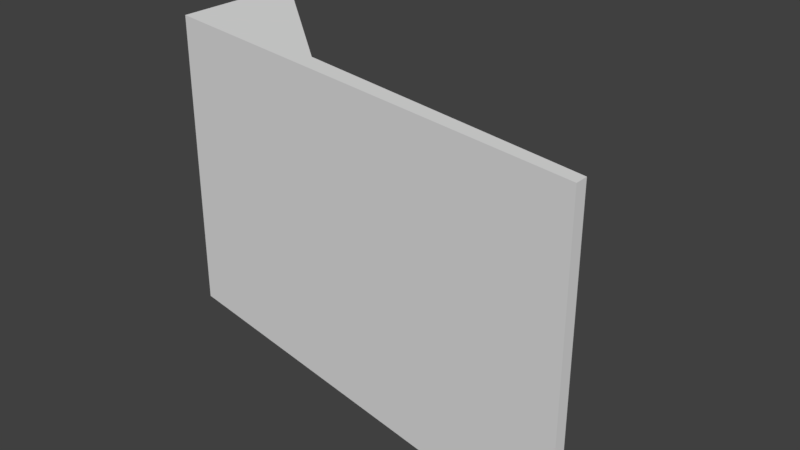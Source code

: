 # Source: Fortressv1.blend  (saved by Blender 2.78.0; exported with 4.5.12 LTS)
import bpy
from mathutils import Matrix  # noqa: F401  (used for matrix-valued properties, if any)

bpy.ops.wm.read_factory_settings(use_empty=True)
scene = bpy.context.scene
scene.name = 'Scene'

# ---- collections
col_collection_1 = bpy.data.collections.new('Collection 1'); scene.collection.children.link(col_collection_1)

# ---- world
world_world = bpy.data.worlds.new('World'); scene.world = world_world
world_world.color = (0.05088, 0.05088, 0.05088)
world_world.use_sun_shadow = False
world_world.sun_shadow_jitter_overblur = 0.0
world_world.cycles.sampling_method = 'MANUAL'

# ---- meshes
me_plane_005 = bpy.data.meshes.new('Plane.005')
me_plane_005.from_pydata([(2.432, 2.495, -1.269), (4.04, 2.495, -0.9831), (2.432, 3.519, -1.269), (4.04, 3.519, -0.9831), (2.432, 2.495, -1.731), (2.432, 3.519, -1.731), (3.021, 2.495, -1.228), (3.021, 3.519, -1.228), (4.04, 2.495, -1.025), (4.04, 3.519, -1.025)], [], [(0, 1, 3, 2), (1, 8, 9, 3), (2, 5, 4, 0), (3, 9, 7, 5, 2), (0, 4, 6, 8, 1), (6, 7, 9, 8), (7, 6, 4, 5)])
me_plane_005.use_remesh_preserve_volume = False
me_plane_005.use_remesh_preserve_attributes = False
me_plane_005.use_mirror_vertex_groups = False
me_plane_005.update()

# ---- objects
ob_fortress = bpy.data.objects.new('Fortress', me_plane_005)

# ---- transforms, parenting, visibility, modifiers, constraints
ob_fortress.location = (-0.5, 0.0, 0.5)
ob_fortress.rotation_euler = (1.571, 0.0, 0.0)
ob_fortress.lineart.crease_threshold = 0.0

# ---- collection membership
col_collection_1.objects.link(ob_fortress)

# ---- scene / render settings (as saved in the file)
scene.frame_start = 1; scene.frame_end = 250; scene.frame_set(1)
scene.render.engine = 'CYCLES'
scene.render.resolution_percentage = 50
scene.render.dither_intensity = 0.0
scene.cycles.use_denoising = False
scene.cycles.samples = 128
scene.cycles.sampling_pattern = 'TABULATED_SOBOL'
scene.cycles.light_sampling_threshold = 0.0
scene.cycles.use_adaptive_sampling = False
scene.cycles.use_light_tree = False
scene.cycles.blur_glossy = 0.0
scene.cycles.sample_clamp_indirect = 0.0
scene.cycles.debug_use_hair_bvh = False
scene.view_settings.view_transform = 'Standard'
bpy.context.view_layer.update()

# ---- added for rendering (the .blend has no active camera and no usable light): camera, sun
cam_auto = bpy.data.cameras.new('AutoCamera')
cam_auto.lens = 50.0
cam_auto.sensor_width = 36.0
cam_auto.clip_end = 1000.0
ob_auto_camera = bpy.data.objects.new('AutoCamera', cam_auto)
scene.collection.objects.link(ob_auto_camera)
ob_auto_camera.location = (4.63066, -0.916732, 5.02283)
ob_auto_camera.rotation_euler = (1.09748, -7.21219e-08, 0.694738)
scene.camera = ob_auto_camera
light_auto_sun = bpy.data.lights.new('AutoSun', 'SUN')
light_auto_sun.energy = 3.0
light_auto_sun.angle = 0.0523599
ob_auto_sun = bpy.data.objects.new('AutoSun', light_auto_sun)
scene.collection.objects.link(ob_auto_sun)
ob_auto_sun.rotation_euler = (0.872665, 0.174533, 0.523599)
bpy.context.view_layer.update()
